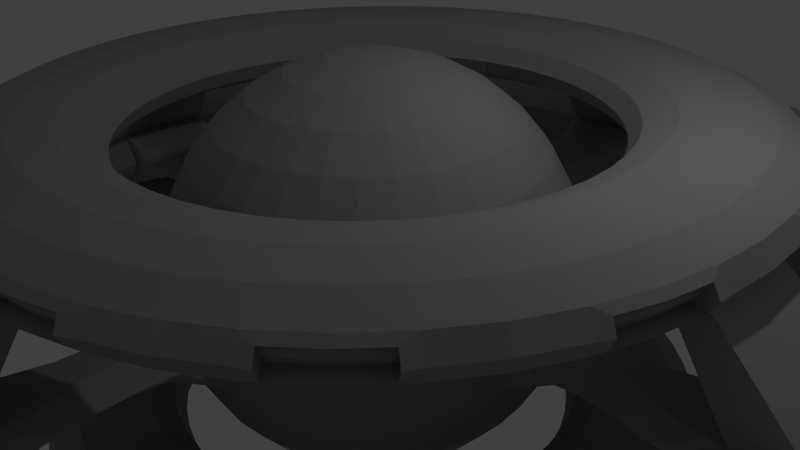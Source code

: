 # Source: ClockWork.blend  (saved by Blender 2.78.0; exported with 4.5.12 LTS)
import bpy
from mathutils import Matrix  # noqa: F401  (used for matrix-valued properties, if any)

bpy.ops.wm.read_factory_settings(use_empty=True)
scene = bpy.context.scene
scene.name = 'Scene'

# ---- collections
col_collection_1 = bpy.data.collections.new('Collection 1'); scene.collection.children.link(col_collection_1)

# ---- materials (node trees are filled in below, after node groups)
mat_cwhullmaterial = bpy.data.materials.new('CWHullMaterial')
mat_cwhullmaterial.alpha_threshold = 0.0
mat_cwhullmaterial.use_transparent_shadow = False
mat_cwhullmaterial.diffuse_color = (0.3844, 0.3844, 0.3844, 1.0)
mat_cwhullmaterial.roughness = 0.5

# ---- material node trees

# ---- world
world_world = bpy.data.worlds.new('World'); scene.world = world_world
world_world.color = (0.05088, 0.05088, 0.05088)
world_world.use_sun_shadow = False
world_world.sun_shadow_jitter_overblur = 0.0
world_world.cycles.sampling_method = 'NONE'
world_world.cycles.sample_map_resolution = 256

# ---- cameras
cam_camera = bpy.data.cameras.new('Camera')
cam_camera.clip_end = 100.0
cam_camera.lens = 35.0
cam_camera.sensor_width = 32.0
cam_camera.sensor_height = 18.0
cam_camera.ortho_scale = 7.314
cam_camera.dof.focus_distance = 0.0
cam_camera.dof.aperture_fstop = 128.0

# ---- lights
light_lamp = bpy.data.lights.new('Lamp', 'POINT')
light_lamp.transmission_factor = 0.0
light_lamp.cutoff_distance = 30.0
light_lamp.energy = 100.0
light_lamp.shadow_buffer_clip_start = 1.001
light_lamp.shadow_soft_size = 0.1
light_lamp.shadow_maximum_resolution = 0.006
light_lamp.use_absolute_resolution = True
light_lamp.cycles.use_multiple_importance_sampling = False

# ---- meshes
me_cube = bpy.data.meshes.new('Cube')
me_cube.from_pydata([(2.259, 0.0, 0.8078), (2.198, 0.0, 0.9089), (2.033, 0.0, 0.9829), (1.807, 0.0, 1.01), (1.581, 0.0, 0.9829), (1.416, 0.0, 0.9089), (1.355, 0.0, 0.8078), (1.416, 0.0, 0.7066), (1.581, 0.0, 0.6326), (1.807, 0.0, 0.6055), (2.033, 0.0, 0.6326), (2.198, 0.0, 0.7066), (2.24, 0.2948, 0.8078), (2.18, 0.2869, 0.9089), (2.016, 0.2654, 0.9829), (1.792, 0.2359, 1.01), (1.568, 0.2064, 0.9829), (1.404, 0.1848, 0.9089), (1.344, 0.1769, 0.8078), (1.404, 0.1848, 0.7066), (1.568, 0.2064, 0.6326), (1.792, 0.2359, 0.6055), (2.016, 0.2654, 0.6326), (2.18, 0.2869, 0.7066), (2.07, 0.5546, 0.8739), (2.123, 0.569, 0.9089), (1.964, 0.5262, 0.9829), (1.746, 0.4677, 1.01), (1.527, 0.4092, 0.9829), (1.368, 0.3664, 0.9089), (1.309, 0.3508, 0.8078), (1.368, 0.3664, 0.7066), (1.527, 0.4092, 0.6326), (1.746, 0.4677, 0.6055), (1.964, 0.5262, 0.6326), (2.123, 0.569, 0.7066), (2.087, 0.8644, 0.8078), (2.031, 0.8413, 0.9089), (1.878, 0.778, 0.9829), (1.67, 0.6915, 1.01), (1.461, 0.6051, 0.9829), (1.308, 0.5418, 0.9089), (1.252, 0.5187, 0.8078), (1.308, 0.5418, 0.7066), (1.461, 0.6051, 0.6326), (1.67, 0.6915, 0.6055), (1.878, 0.778, 0.6326), (2.031, 0.8413, 0.7066), (1.956, 1.129, 0.8078), (1.904, 1.099, 0.9089), (1.761, 1.016, 0.9829), (1.565, 0.9035, 1.01), (1.369, 0.7906, 0.9829), (1.226, 0.7079, 0.9089), (1.174, 0.6777, 0.8078), (1.226, 0.7079, 0.7066), (1.369, 0.7906, 0.6326), (1.565, 0.9035, 0.6055), (1.761, 1.016, 0.6326), (1.904, 1.099, 0.7066), (1.792, 1.375, 0.8078), (1.744, 1.338, 0.9089), (1.613, 1.238, 0.9829), (1.434, 1.1, 1.01), (1.254, 0.9626, 0.9829), (1.123, 0.8619, 0.9089), (1.075, 0.8251, 0.8078), (1.123, 0.8619, 0.7066), (1.254, 0.9626, 0.6326), (1.434, 1.1, 0.6055), (1.613, 1.238, 0.6326), (1.744, 1.338, 0.7066), (1.347, 1.663, 0.7417), (1.554, 1.554, 0.9089), (1.438, 1.438, 0.9829), (1.278, 1.278, 1.01), (1.118, 1.118, 0.9829), (1.001, 1.001, 0.9089), (0.9583, 0.9583, 0.8078), (1.001, 1.001, 0.7066), (1.118, 1.118, 0.6326), (1.278, 1.278, 0.6055), (1.438, 1.438, 0.6326), (1.554, 1.554, 0.7066), (1.375, 1.792, 0.8078), (1.338, 1.744, 0.9089), (1.238, 1.613, 0.9829), (1.1, 1.434, 1.01), (0.9626, 1.254, 0.9829), (0.8619, 1.123, 0.9089), (0.8251, 1.075, 0.8078), (0.8619, 1.123, 0.7066), (0.9626, 1.254, 0.6326), (1.1, 1.434, 0.6055), (1.238, 1.613, 0.6326), (1.338, 1.744, 0.7066), (1.129, 1.956, 0.8078), (1.099, 1.904, 0.9089), (1.016, 1.761, 0.9829), (0.9035, 1.565, 1.01), (0.7906, 1.369, 0.9829), (0.7079, 1.226, 0.9089), (0.6777, 1.174, 0.8078), (0.7079, 1.226, 0.7066), (0.7906, 1.369, 0.6326), (0.9035, 1.565, 0.6055), (1.016, 1.761, 0.6326), (1.099, 1.904, 0.7066), (0.8644, 2.087, 0.8078), (0.8413, 2.031, 0.9089), (0.778, 1.878, 0.9829), (0.6915, 1.67, 1.01), (0.6051, 1.461, 0.9829), (0.5418, 1.308, 0.9089), (0.5187, 1.252, 0.8078), (0.5418, 1.308, 0.7066), (0.6051, 1.461, 0.6326), (0.6915, 1.67, 0.6055), (0.778, 1.878, 0.6326), (0.8413, 2.031, 0.7066), (1.515, 1.515, 0.7417), (0.569, 2.123, 0.9089), (0.5262, 1.964, 0.9829), (0.4677, 1.746, 1.01), (0.4092, 1.527, 0.9829), (0.3664, 1.368, 0.9089), (0.3508, 1.309, 0.8078), (0.3664, 1.368, 0.7066), (0.4092, 1.527, 0.6326), (0.4677, 1.746, 0.6055), (0.5262, 1.964, 0.6326), (0.569, 2.123, 0.7066), (0.2948, 2.24, 0.8078), (0.2869, 2.18, 0.9089), (0.2654, 2.016, 0.9829), (0.2359, 1.792, 1.01), (0.2064, 1.568, 0.9829), (0.1848, 1.404, 0.9089), (0.1769, 1.344, 0.8078), (0.1848, 1.404, 0.7066), (0.2064, 1.568, 0.6326), (0.2359, 1.792, 0.6055), (0.2654, 2.016, 0.6326), (0.2869, 2.18, 0.7066), (0.0, 2.259, 0.8078), (0.0, 2.198, 0.9089), (0.0, 2.033, 0.9829), (0.0, 1.807, 1.01), (0.0, 1.581, 0.9829), (0.0, 1.416, 0.9089), (0.0, 1.355, 0.8078), (0.0, 1.416, 0.7066), (0.0, 1.581, 0.6326), (0.0, 1.807, 0.6055), (0.0, 2.033, 0.6326), (0.0, 2.198, 0.7066), (3.661, 0.0, 0.2396), (2.633, 0.0, 0.3249), (2.358, 0.0, 0.1876), (2.358, 0.0, -0.1876), (2.633, 0.0, -0.3249), (3.01, 0.0, -0.3751), (3.386, 0.0, -0.3249), (3.661, 0.0, -0.2396), (3.73, 0.491, 3.887e-10), (3.63, 0.4779, 0.2396), (3.357, 0.4419, 0.3249), (2.984, 0.3928, 0.3751), (2.611, 0.3437, 0.3249), (2.338, 0.3078, 0.1876), (2.238, 0.2946, 3.887e-10), (2.338, 0.3078, -0.1876), (2.611, 0.3437, -0.3249), (2.984, 0.3928, -0.3751), (3.357, 0.4419, -0.3249), (3.63, 0.4779, -0.2396), (3.634, 0.9737, 3.887e-10), (3.537, 0.9476, 0.1876), (3.27, 0.8763, 0.3249), (2.907, 0.779, 0.3751), (2.544, 0.6816, 0.3249), (2.278, 0.6103, 0.1876), (2.18, 0.5842, 3.887e-10), (2.278, 0.6103, -0.1876), (2.544, 0.6816, -0.3249), (2.907, 0.779, -0.3751), (3.27, 0.8763, -0.3249), (3.537, 0.9476, -0.1876), (3.476, 1.44, 3.887e-10), (3.383, 1.401, 0.1876), (3.128, 1.296, 0.3249), (2.781, 1.152, 0.3751), (2.433, 1.008, 0.3249), (2.179, 0.9024, 0.1876), (2.085, 0.8638, 3.887e-10), (2.179, 0.9024, -0.1876), (2.433, 1.008, -0.3249), (2.781, 1.152, -0.3751), (3.128, 1.296, -0.3249), (3.383, 1.401, -0.1876), (3.258, 1.881, 3.887e-10), (3.171, 1.831, 0.1876), (2.281, 1.317, 0.3249), (2.042, 1.179, 0.1876), (1.955, 1.129, 3.887e-10), (2.042, 1.179, -0.1876), (2.281, 1.317, -0.3249), (2.606, 1.505, -0.3751), (2.932, 1.693, -0.3249), (3.171, 1.831, -0.1876), (2.985, 2.29, 3.887e-10), (2.905, 2.229, 0.1876), (2.686, 2.061, 0.3249), (2.388, 1.832, 0.3751), (2.089, 1.603, 0.3249), (1.871, 1.435, 0.1876), (1.791, 1.374, 3.887e-10), (1.871, 1.435, -0.1876), (2.089, 1.603, -0.3249), (2.388, 1.832, -0.3751), (2.686, 2.061, -0.3249), (2.905, 2.229, -0.1876), (2.66, 2.66, 3.887e-10), (2.589, 2.589, 0.1876), (2.394, 2.394, 0.3249), (2.128, 2.128, 0.3751), (1.862, 1.862, 0.3249), (1.667, 1.667, 0.1876), (1.596, 1.596, 3.887e-10), (1.667, 1.667, -0.1876), (1.862, 1.862, -0.3249), (2.128, 2.128, -0.3751), (2.394, 2.394, -0.3249), (2.589, 2.589, -0.1876), (2.29, 2.985, 3.887e-10), (2.229, 2.905, 0.1876), (2.061, 2.686, 0.3249), (1.832, 2.388, 0.3751), (1.603, 2.089, 0.3249), (1.435, 1.871, 0.1876), (1.374, 1.791, 3.887e-10), (1.435, 1.871, -0.1876), (1.603, 2.089, -0.3249), (1.832, 2.388, -0.3751), (2.061, 2.686, -0.3249), (2.229, 2.905, -0.1876), (1.881, 3.258, 3.887e-10), (1.831, 3.171, 0.1876), (1.317, 2.281, 0.3249), (1.179, 2.042, 0.1876), (1.129, 1.955, 3.887e-10), (1.179, 2.042, -0.1876), (1.317, 2.281, -0.3249), (1.505, 2.606, -0.3751), (1.693, 2.932, -0.3249), (1.831, 3.171, -0.1876), (1.44, 3.476, 3.887e-10), (1.401, 3.383, 0.1876), (1.296, 3.128, 0.3249), (1.152, 2.781, 0.3751), (1.008, 2.433, 0.3249), (0.9024, 2.179, 0.1876), (0.8638, 2.085, 3.887e-10), (0.9024, 2.179, -0.1876), (1.008, 2.433, -0.3249), (1.152, 2.781, -0.3751), (1.296, 3.128, -0.3249), (1.401, 3.383, -0.1876), (0.9737, 3.634, 3.887e-10), (0.9476, 3.537, 0.1876), (0.8763, 3.27, 0.3249), (0.779, 2.907, 0.3751), (0.6816, 2.544, 0.3249), (0.6103, 2.278, 0.1876), (0.5842, 2.18, 3.887e-10), (0.6103, 2.278, -0.1876), (0.6816, 2.544, -0.3249), (0.779, 2.907, -0.3751), (0.8763, 3.27, -0.3249), (0.9476, 3.537, -0.1876), (0.491, 3.73, 3.887e-10), (0.4779, 3.63, 0.2396), (0.4419, 3.357, 0.3249), (0.3928, 2.984, 0.3751), (0.3437, 2.611, 0.3249), (0.3078, 2.338, 0.1876), (0.2946, 2.238, 3.887e-10), (0.3078, 2.338, -0.1876), (0.3437, 2.611, -0.3249), (0.3928, 2.984, -0.3751), (0.4419, 3.357, -0.3249), (0.4779, 3.63, -0.2396), (0.0, 3.661, 0.2396), (0.0, 2.633, 0.3249), (0.0, 2.358, 0.1876), (0.0, 2.358, -0.1876), (0.0, 2.633, -0.3249), (0.0, 3.01, -0.3751), (0.0, 3.386, -0.3249), (0.0, 3.661, -0.2396), (1.217, 0.0, -1.028), (1.165, 0.0, -0.8976), (1.554, 0.0, -0.6374), (1.217, 0.0, -0.7675), (1.942, 0.0, -0.8976), (0.233, 0.0, -1.171), (0.4571, 0.0, -1.104), (0.6636, 0.0, -0.9931), (0.8446, 0.0, -0.8446), (0.9931, 0.0, -0.6636), (1.104, 0.0, -0.4571), (1.171, 0.0, -0.233), (1.171, 0.0, 0.233), (1.104, 0.0, 0.4571), (0.9931, 0.0, 0.6636), (0.8446, 0.0, 0.8446), (0.6636, 0.0, 0.9931), (0.4571, 0.0, 1.104), (0.233, 0.0, 1.171), (0.2285, 0.04546, 1.171), (0.4483, 0.08917, 1.104), (0.6508, 0.1295, 0.9931), (0.8284, 0.1648, 0.8446), (0.9741, 0.1938, 0.6636), (1.082, 0.2153, 0.4571), (1.149, 0.2285, 0.233), (1.171, 0.233, 8.927e-08), (1.149, 0.2285, -0.233), (1.082, 0.2153, -0.4571), (0.9741, 0.1938, -0.6636), (0.8284, 0.1648, -0.8446), (0.6508, 0.1295, -0.9931), (0.4483, 0.08917, -1.104), (0.2285, 0.04546, -1.171), (0.2153, 0.08917, -1.171), (0.4223, 0.1749, -1.104), (0.6131, 0.2539, -0.9931), (0.7803, 0.3232, -0.8446), (0.9175, 0.3801, -0.6636), (1.02, 0.4223, -0.4571), (1.082, 0.4483, -0.233), (1.104, 0.4571, 8.927e-08), (1.082, 0.4483, 0.233), (1.02, 0.4223, 0.4571), (0.9175, 0.3801, 0.6636), (0.7803, 0.3232, 0.8446), (0.6131, 0.2539, 0.9931), (0.4223, 0.1749, 1.104), (0.2153, 0.08917, 1.171), (0.1938, 0.1295, 1.171), (0.3801, 0.2539, 1.104), (0.5518, 0.3687, 0.9931), (0.7023, 0.4692, 0.8446), (0.8258, 0.5518, 0.6636), (0.9175, 0.6131, 0.4571), (0.9741, 0.6508, 0.233), (0.9931, 0.6636, 8.927e-08), (0.9741, 0.6508, -0.233), (0.9175, 0.6131, -0.4571), (0.8258, 0.5518, -0.6636), (0.7023, 0.4692, -0.8446), (0.5518, 0.3687, -0.9931), (0.3801, 0.2539, -1.104), (0.1938, 0.1295, -1.171), (0.1648, 0.1648, -1.171), (0.3232, 0.3232, -1.104), (0.4692, 0.4692, -0.9931), (0.5972, 0.5972, -0.8446), (0.7023, 0.7023, -0.6636), (0.7803, 0.7803, -0.4571), (0.8284, 0.8284, -0.233), (0.8446, 0.8446, 8.927e-08), (0.8284, 0.8284, 0.233), (0.7803, 0.7803, 0.4571), (0.7023, 0.7023, 0.6636), (0.5972, 0.5972, 0.8446), (0.4692, 0.4692, 0.9931), (0.3232, 0.3232, 1.104), (0.1648, 0.1648, 1.171), (0.1295, 0.1938, 1.171), (0.2539, 0.3801, 1.104), (0.3687, 0.5518, 0.9931), (0.4692, 0.7023, 0.8446), (0.5518, 0.8258, 0.6636), (0.6131, 0.9175, 0.4571), (0.6508, 0.9741, 0.233), (0.6636, 0.9931, 8.927e-08), (0.6508, 0.9741, -0.233), (0.6131, 0.9175, -0.4571), (0.5518, 0.8258, -0.6636), (0.4692, 0.7023, -0.8446), (0.3687, 0.5518, -0.9931), (0.2539, 0.3801, -1.104), (0.1295, 0.1938, -1.171), (0.08917, 0.2153, -1.171), (0.1749, 0.4223, -1.104), (0.2539, 0.6131, -0.9931), (0.3232, 0.7803, -0.8446), (0.3801, 0.9175, -0.6636), (0.4223, 1.02, -0.4571), (0.4483, 1.082, -0.233), (0.4571, 1.104, 8.927e-08), (0.4483, 1.082, 0.233), (0.4223, 1.02, 0.4571), (0.3801, 0.9175, 0.6636), (0.3232, 0.7803, 0.8446), (0.2539, 0.6131, 0.9931), (0.1749, 0.4223, 1.104), (0.08917, 0.2153, 1.171), (0.04546, 0.2285, 1.171), (0.08917, 0.4483, 1.104), (0.1295, 0.6508, 0.9931), (0.1648, 0.8284, 0.8446), (0.1938, 0.9741, 0.6636), (0.2153, 1.082, 0.4571), (0.2285, 1.149, 0.233), (0.233, 1.171, 8.927e-08), (0.2285, 1.149, -0.233), (0.2153, 1.082, -0.4571), (0.1938, 0.9741, -0.6636), (0.1648, 0.8284, -0.8446), (0.1295, 0.6508, -0.9931), (0.08917, 0.4483, -1.104), (0.04546, 0.2285, -1.171), (0.0, 0.233, -1.171), (0.0, 0.4571, -1.104), (0.0, 0.6636, -0.9931), (0.0, 0.8446, -0.8446), (0.0, 0.9931, -0.6636), (0.0, 1.104, -0.4571), (0.0, 1.171, -0.233), (0.0, 1.171, 0.233), (0.0, 1.104, 0.4571), (0.0, 0.9931, 0.6636), (0.0, 0.8446, 0.8446), (0.0, 0.6636, 0.9931), (0.0, 0.4571, 1.104), (0.0, 0.233, 1.171), (1.89, 0.0, -0.7675), (1.359, 0.0, -0.6723), (0.0, 0.0, -1.194), (0.0, 1.89, -1.028), (0.0, 1.748, -1.123), (0.0, 1.554, -1.158), (0.0, 1.359, -1.123), (0.0, 1.217, -1.028), (0.0, 1.165, -0.8976), (0.0, 1.217, -0.7675), (0.0, 1.359, -0.6723), (0.0, 1.554, -0.6374), (0.0, 1.89, -0.7675), (0.0, 1.942, -0.8976), (0.2467, 1.874, -1.028), (0.2281, 1.733, -1.123), (0.2028, 1.54, -1.158), (0.1774, 1.348, -1.123), (0.1589, 1.207, -1.028), (0.1521, 1.155, -0.8976), (0.1589, 1.207, -0.7675), (0.1774, 1.348, -0.6723), (0.2028, 1.54, -0.6374), (0.2535, 1.925, -0.8976), (0.4891, 1.826, -1.028), (0.4524, 1.688, -1.123), (0.4021, 1.501, -1.158), (0.3518, 1.313, -1.123), (0.315, 1.176, -1.028), (0.3016, 1.125, -0.8976), (0.315, 1.176, -0.7675), (0.3518, 1.313, -0.6723), (0.4021, 1.501, -0.6374), (0.4524, 1.688, -0.6723), (0.4891, 1.826, -0.7675), (0.5026, 1.876, -0.8976), (0.7232, 1.746, -1.028), (0.6688, 1.615, -1.123), (0.5945, 1.435, -1.158), (0.5202, 1.256, -1.123), (0.4658, 1.125, -1.028), (0.4459, 1.076, -0.8976), (0.4658, 1.125, -0.7675), (0.5202, 1.256, -0.6723), (0.5945, 1.435, -0.6374), (0.6688, 1.615, -0.6723), (0.7232, 1.746, -0.7675), (0.7432, 1.794, -0.8976), (0.945, 1.637, -1.028), (0.8739, 1.514, -1.123), (0.7768, 1.345, -1.158), (0.6797, 1.177, -1.123), (0.6086, 1.054, -1.028), (0.5826, 1.009, -0.8976), (0.6086, 1.054, -0.7675), (0.6797, 1.177, -0.6723), (0.7768, 1.345, -0.6374), (0.8739, 1.514, -0.6723), (0.945, 1.637, -0.7675), (0.971, 1.682, -0.8976), (1.151, 1.499, -1.028), (1.064, 1.387, -1.123), (0.9457, 1.233, -1.158), (0.8275, 1.078, -1.123), (0.741, 0.9657, -1.028), (0.7093, 0.9244, -0.8976), (0.741, 0.9657, -0.7675), (0.8275, 1.078, -0.6723), (0.9457, 1.233, -0.6374), (1.064, 1.387, -0.6723), (1.151, 1.499, -0.7675), (1.182, 1.541, -0.8976), (1.336, 1.336, -1.028), (1.236, 1.236, -1.123), (1.099, 1.099, -1.158), (0.9612, 0.9612, -1.123), (0.8607, 0.8607, -1.028), (0.8239, 0.8239, -0.8976), (0.8607, 0.8607, -0.7675), (0.9612, 0.9612, -0.6723), (0.0, 0.0, 1.194), (1.099, 1.099, -0.6374), (1.236, 1.236, -0.6723), (1.336, 1.336, -0.7675), (1.373, 1.373, -0.8976), (1.499, 1.151, -1.028), (1.387, 1.064, -1.123), (1.233, 0.9457, -1.158), (1.078, 0.8275, -1.123), (0.9657, 0.741, -1.028), (0.9244, 0.7093, -0.8976), (0.9657, 0.741, -0.7675), (1.078, 0.8275, -0.6723), (1.233, 0.9457, -0.6374), (1.387, 1.064, -0.6723), (1.499, 1.151, -0.7675), (1.541, 1.182, -0.8976), (1.637, 0.945, -1.028), (1.514, 0.8739, -1.123), (1.345, 0.7768, -1.158), (1.177, 0.6797, -1.123), (1.054, 0.6086, -1.028), (1.009, 0.5826, -0.8976), (1.054, 0.6086, -0.7675), (1.177, 0.6797, -0.6723), (1.345, 0.7768, -0.6374), (1.514, 0.8739, -0.6723), (1.637, 0.945, -0.7675), (1.682, 0.971, -0.8976), (1.746, 0.7232, -1.028), (1.615, 0.6688, -1.123), (1.435, 0.5945, -1.158), (1.256, 0.5202, -1.123), (1.125, 0.4658, -1.028), (1.076, 0.4459, -0.8976), (1.125, 0.4658, -0.7675), (1.256, 0.5202, -0.6723), (1.435, 0.5945, -0.6374), (1.615, 0.6688, -0.6723), (1.746, 0.7232, -0.7675), (1.794, 0.7432, -0.8976), (1.826, 0.4891, -1.028), (1.688, 0.4524, -1.123), (1.501, 0.4021, -1.158), (1.313, 0.3518, -1.123), (1.176, 0.315, -1.028), (1.125, 0.3016, -0.8976), (1.176, 0.315, -0.7675), (1.313, 0.3518, -0.6723), (1.501, 0.4021, -0.6374), (1.688, 0.4524, -0.6723), (1.826, 0.4891, -0.7675), (1.876, 0.5026, -0.8976), (1.874, 0.2467, -1.028), (1.733, 0.2281, -1.123), (1.54, 0.2028, -1.158), (1.348, 0.1774, -1.123), (1.207, 0.1589, -1.028), (1.155, 0.1521, -0.8976), (1.207, 0.1589, -0.7675), (1.348, 0.1774, -0.6723), (1.54, 0.2028, -0.6374), (1.874, 0.2467, -0.7675), (1.925, 0.2535, -0.8976), (1.89, 0.0, -1.028), (1.748, 0.0, -1.123), (1.554, 0.0, -1.158), (1.359, 0.0, -1.123), (-0.5202, 3.135, -0.2553), (-0.4612, 3.864, -0.2033), (-5.718e-09, 3.726, -0.2001), (-5.718e-09, 3.726, 0.2001), (-0.5202, 3.135, 0.2553), (-0.4612, 3.864, 0.2033), (-0.4737, 3.726, -0.2001), (-0.4737, 3.726, 0.2001), (-0.3728, 3.896, -0.1286), (1.003e-08, 3.546, 0.2553), (-0.3728, 3.896, 0.1286), (1.003e-08, 3.546, -0.2553), (-0.4737, 3.17, -0.2001), (-0.5202, 3.546, 0.2553), (-0.4737, 3.17, 0.2001), (-0.5202, 3.546, -0.2553), (4.595e-08, 3.135, -0.2553), (-1.778e-08, 3.864, -0.2101), (4.595e-08, 3.135, 0.2553), (-1.778e-08, 3.864, 0.2101), (-2.087e-08, 3.9, -0.1579), (-2.087e-08, 3.9, 0.1593), (4.295e-08, 3.17, -0.2001), (4.295e-08, 3.17, 0.2001), (-0.5202, 3.135, 0.0), (-0.4804, 3.878, 0.0), (-0.4737, 3.726, 0.0), (-0.3779, 3.906, 0.0), (-0.5202, 3.546, 0.0), (-0.4737, 3.17, 0.0), (4.595e-08, 3.135, 0.0), (4.295e-08, 3.17, 0.0), (-0.5202, 3.135, 0.01789), (-0.4791, 3.877, 0.01425), (-0.378, 3.905, 0.009011), (-0.4737, 3.17, 0.01402), (4.595e-08, 3.135, 0.01789), (-0.4737, 3.726, 0.01402), (-0.5202, 3.546, 0.01789), (4.295e-08, 3.17, 0.01402), (-0.4737, 3.299, 0.01402), (-0.4737, 3.281, 0.0), (3.166e-08, 3.299, 0.01402), (3.319e-08, 3.281, 0.0), (-0.05247, 3.726, 0.2001), (-0.05247, 3.726, -0.2001), (-0.05761, 3.546, 0.2553), (-0.05761, 3.546, -0.2553), (-0.05761, 3.135, -0.2553), (-0.05109, 3.864, -0.2093), (-0.05761, 3.135, 0.2553), (-0.05109, 3.864, 0.2093), (-0.0413, 3.899, -0.1563), (-0.0413, 3.899, 0.1572), (-0.05247, 3.17, -0.2001), (-0.05247, 3.17, 0.2001), (-0.05761, 3.135, 0.0), (-0.05761, 3.135, 0.01789), (-4.427e-09, 3.712, -0.1708), (4.295e-08, 3.17, -0.1708), (-0.03746, 3.712, -0.1708), (-0.03746, 3.17, -0.1708), (-0.3961, 3.17, 0.0), (-0.4737, 3.214, -0.2001), (-0.05247, 3.214, -0.2001), (3.912e-08, 3.214, -0.1708), (-0.03746, 3.214, -0.1708), (-0.3446, 3.17, 0.0), (-0.2998, 3.726, 0.2001), (-0.2038, 3.17, 0.0), (-0.2809, 3.897, 0.1389), (-0.3442, 3.22, 1.215e-08), (-0.3951, 3.22, -3.394e-10), (-0.2032, 3.219, 2.424e-08), (-0.3961, 3.17, 0.01422), (-0.2287, 3.17, 0.01422), (-0.3442, 3.22, 0.01422), (-0.3951, 3.22, 0.01422), (-0.2281, 3.219, 0.01422), (-0.02591, 3.299, 0.01402), (-0.02757, 3.281, 0.0), (2.896e-08, 3.33, -0.007794), (2.936e-08, 3.325, -0.02976), (-0.02591, 3.33, -0.007794), (-0.02757, 3.325, -0.02976), (-2.538e-09, 3.69, -0.005897), (-2.145e-09, 3.686, -0.02786), (-0.02591, 3.69, -0.005897), (-0.02757, 3.686, -0.02786), (-4.793e-09, 3.716, -0.005897), (-4.4e-09, 3.711, -0.02786), (-0.02591, 3.716, -0.005897), (-0.02757, 3.711, -0.02786), (-2.538e-09, 3.69, 0.2114), (-0.02591, 3.69, 0.2114), (-4.793e-09, 3.716, 0.2114), (-0.02591, 3.716, 0.2114), (-0.04958, 3.69, -0.005897), (-0.05124, 3.686, -0.02786), (-0.04958, 3.716, -0.005897), (-0.05124, 3.711, -0.02786), (-0.05909, 3.733, -0.2111), (-0.05909, 3.759, -0.2111), (-0.08277, 3.733, -0.2111), (-0.08277, 3.759, -0.2111), (-4.812e-09, 3.716, 0.1803), (4.295e-08, 3.17, 0.1803), (-0.03779, 3.716, 0.1803), (-0.03779, 3.17, 0.1803), (-0.3847, 3.281, 0.0), (-0.3548, 3.281, 0.0), (-0.3442, 3.22, -0.2182), (-0.3951, 3.22, -0.2182), (-0.3847, 3.281, -0.2182), (-0.3548, 3.281, -0.2182), (-0.3951, 3.22, -3.394e-10), (-0.3442, 3.22, 1.215e-08), (-0.3442, 3.22, 1.215e-08), (-0.3847, 3.281, 0.0), (-0.3548, 3.281, 0.0), (-0.3442, 3.22, 1.215e-08), (-0.2029, 3.22, -0.2182), (-0.2538, 3.22, -0.2182), (-0.2434, 3.281, -0.2182), (-0.2135, 3.281, -0.2182), (-0.2538, 3.22, -3.394e-10), (-0.2029, 3.22, 1.215e-08), (-0.2434, 3.281, 0.0), (-0.2135, 3.281, 0.0), (-0.06519, 3.22, -0.2182), (-0.1161, 3.22, -0.2182), (-0.1057, 3.281, -0.2182), (-0.07583, 3.281, -0.2182), (-0.1161, 3.22, -3.394e-10), (-0.06519, 3.22, 1.215e-08), (-0.1057, 3.281, 0.0), (-0.07583, 3.281, 0.0), (-0.416, 3.677, -0.2001), (-0.1102, 3.677, -0.2001), (-0.416, 3.392, -0.2001), (-0.1102, 3.392, -0.2001), (-0.3778, 3.641, -0.1923), (-0.1484, 3.641, -0.1923), (-0.3778, 3.428, -0.1923), (-0.1484, 3.428, -0.1923), (-0.4737, 3.726, 0.06017), (-0.4361, 3.336, 0.02952), (-0.4361, 3.707, 0.02999), (-0.4361, 3.338, 0.05356), (-0.4361, 3.707, 0.05385), (-0.4361, 3.335, 0.02029), (-0.4361, 3.707, 0.02029), (-0.4737, 3.302, 0.05978), (-0.4292, 3.346, 0.02817), (-0.4292, 3.696, 0.02849), (-0.4292, 3.345, 0.02172), (-0.4292, 3.696, 0.02172), (-0.4361, 3.707, 0.0464), (-0.4361, 3.337, 0.04589), (-0.4283, 3.342, 0.05231), (-0.4283, 3.702, 0.0525), (-0.4264, 3.702, 0.04761), (-0.4263, 3.342, 0.04728), (-0.1134, 3.17, 0.2001), (-0.1154, 3.726, 0.2001), (-0.1436, 3.726, 0.2001), (-0.1445, 3.17, 0.2001), (-0.2189, 3.726, 0.2001), (-0.2194, 3.17, 0.2001), (-0.2465, 3.726, 0.2001), (-0.2466, 3.17, 0.2001), (-0.3264, 3.17, 0.2001), (-0.3208, 3.726, 0.2001), (-0.3475, 3.726, 0.2001), (-0.3539, 3.17, 0.2001), (-0.1134, 3.201, 0.1782), (-0.1154, 3.695, 0.1782), (-0.1436, 3.695, 0.1782), (-0.1445, 3.201, 0.1782), (-0.2189, 3.695, 0.1782), (-0.2194, 3.201, 0.1782), (-0.2465, 3.695, 0.1782), (-0.2466, 3.201, 0.1782), (-0.3264, 3.201, 0.1782), (-0.3208, 3.695, 0.1782), (-0.3475, 3.695, 0.1782), (-0.3539, 3.201, 0.1782), (-0.05247, 3.448, 0.2001), (1.907e-08, 3.443, 0.1803), (-0.03779, 3.443, 0.1803), (-0.1144, 3.448, 0.2001), (-0.1441, 3.448, 0.2001), (-0.2191, 3.448, 0.2001), (-0.2465, 3.448, 0.2001), (-0.1144, 3.448, 0.1782), (-0.1441, 3.448, 0.1782), (-0.2191, 3.448, 0.1782), (-0.2465, 3.448, 0.1782), (-0.4737, 3.448, 0.2001), (-0.3236, 3.448, 0.2001), (-0.3507, 3.448, 0.2001), (-0.3236, 3.448, 0.1782), (-0.3507, 3.448, 0.1782), (-0.1149, 3.587, 0.2001), (-0.1438, 3.587, 0.2001), (-0.219, 3.587, 0.2001), (-0.1149, 3.571, 0.1782), (-0.1438, 3.571, 0.1782), (-0.219, 3.571, 0.1782), (-0.05247, 3.587, 0.2001), (7.129e-09, 3.58, 0.1803), (-0.03779, 3.58, 0.1803), (-0.2465, 3.587, 0.2001), (-0.2465, 3.571, 0.1782), (-0.4737, 3.587, 0.2001), (-0.3222, 3.587, 0.2001), (-0.3222, 3.571, 0.1782), (-0.3491, 3.587, 0.2001), (-0.3491, 3.571, 0.1782), (-0.3523, 3.309, 0.2001), (-0.3523, 3.325, 0.1782), (-0.4737, 3.309, 0.2001), (-0.325, 3.309, 0.2001), (-0.325, 3.325, 0.1782), (-0.05247, 3.309, 0.2001), (3.101e-08, 3.306, 0.1803), (-0.03779, 3.306, 0.1803), (-0.2465, 3.309, 0.2001), (-0.2465, 3.325, 0.1782), (-0.1139, 3.309, 0.2001), (-0.1443, 3.309, 0.2001), (-0.2193, 3.309, 0.2001), (-0.1139, 3.325, 0.1782), (-0.1443, 3.325, 0.1782), (-0.2193, 3.325, 0.1782), (-0.1154, 3.695, 0.1714), (-0.1436, 3.695, 0.1714), (-0.2189, 3.695, 0.1714), (-0.2465, 3.695, 0.1714), (-0.3208, 3.695, 0.1714), (-0.3475, 3.695, 0.1714), (-0.1144, 3.448, 0.1714), (-0.1441, 3.448, 0.1714), (-0.2191, 3.448, 0.1714), (-0.2465, 3.448, 0.1714), (-0.3236, 3.448, 0.1714), (-0.3507, 3.448, 0.1714), (-0.1149, 3.571, 0.1714), (-0.1438, 3.571, 0.1714), (-0.219, 3.571, 0.1714), (-0.2465, 3.571, 0.1714), (-0.3222, 3.571, 0.1714), (-0.3491, 3.571, 0.1714), (-0.3523, 3.325, 0.1714), (-0.325, 3.325, 0.1714), (-0.2465, 3.325, 0.1714), (-0.1139, 3.325, 0.1714), (-0.1443, 3.325, 0.1714), (-0.2193, 3.325, 0.1714), (3.135, 0.5202, -0.2553), (3.864, 0.4612, -0.2033), (3.726, 2.859e-09, -0.2001), (3.726, 2.859e-09, 0.2001), (3.135, 0.5202, 0.2553), (3.864, 0.4612, 0.2033), (3.726, 0.4737, -0.2001), (3.726, 0.4737, 0.2001), (3.896, 0.3728, -0.1286), (3.546, -5.013e-09, 0.2553), (3.896, 0.3728, 0.1286), (3.546, -5.013e-09, -0.2553), (3.17, 0.4737, -0.2001), (3.546, 0.5202, 0.2553), (3.17, 0.4737, 0.2001), (3.546, 0.5202, -0.2553), (3.135, -2.298e-08, -0.2553), (3.864, 8.888e-09, -0.2101), (3.135, -2.298e-08, 0.2553), (3.864, 8.888e-09, 0.2101), (3.9, 1.043e-08, -0.1579), (3.9, 1.043e-08, 0.1593), (3.17, -2.148e-08, -0.2001), (3.17, -2.148e-08, 0.2001), (3.135, 0.5202, 0.0), (3.878, 0.4804, 0.0), (3.726, 0.4737, 0.0), (3.906, 0.3779, 0.0), (3.546, 0.5202, 0.0), (3.17, 0.4737, 0.0), (3.135, -2.298e-08, 0.0), (3.17, -2.148e-08, 0.0), (3.135, 0.5202, 0.01789), (3.877, 0.4791, 0.01425), (3.905, 0.378, 0.009011), (3.17, 0.4737, 0.01402), (3.135, -2.298e-08, 0.01789), (3.726, 0.4737, 0.01402), (3.546, 0.5202, 0.01789), (3.17, -2.148e-08, 0.01402), (3.299, 0.4737, 0.01402), (3.281, 0.4737, 0.0), (3.299, -1.583e-08, 0.01402), (3.281, -1.659e-08, 0.0), (3.726, 0.05247, 0.2001), (3.726, 0.05247, -0.2001), (3.546, 0.05761, 0.2553), (3.546, 0.05761, -0.2553), (3.135, 0.05761, -0.2553), (3.864, 0.05109, -0.2093), (3.135, 0.05761, 0.2553), (3.864, 0.05109, 0.2093), (3.899, 0.0413, -0.1563), (3.899, 0.0413, 0.1572), (3.17, 0.05247, -0.2001), (3.17, 0.05247, 0.2001), (3.135, 0.05761, 0.0), (3.135, 0.05761, 0.01789), (3.712, 2.214e-09, -0.1708), (3.17, -2.148e-08, -0.1708), (3.712, 0.03746, -0.1708), (3.17, 0.03746, -0.1708), (3.17, 0.3961, 0.0), (3.214, 0.4737, -0.2001), (3.214, 0.05247, -0.2001), (3.214, -1.956e-08, -0.1708), (3.214, 0.03746, -0.1708), (3.17, 0.3446, 0.0), (3.726, 0.2998, 0.2001), (3.17, 0.2038, 0.0), (3.897, 0.2809, 0.1389), (3.22, 0.3442, 1.215e-08), (3.22, 0.3951, -3.394e-10), (3.219, 0.2032, 2.424e-08), (3.17, 0.3961, 0.01422), (3.17, 0.2287, 0.01422), (3.22, 0.3442, 0.01422), (3.22, 0.3951, 0.01422), (3.219, 0.2281, 0.01422), (3.299, 0.02591, 0.01402), (3.281, 0.02757, 0.0), (3.33, -1.448e-08, -0.007794), (3.325, -1.468e-08, -0.02976), (3.33, 0.02591, -0.007794), (3.325, 0.02757, -0.02976), (3.69, 1.269e-09, -0.005897), (3.686, 1.072e-09, -0.02786), (3.69, 0.02591, -0.005897), (3.686, 0.02757, -0.02786), (3.716, 2.396e-09, -0.005897), (3.711, 2.2e-09, -0.02786), (3.716, 0.02591, -0.005897), (3.711, 0.02757, -0.02786), (3.69, 1.269e-09, 0.2114), (3.69, 0.02591, 0.2114), (3.716, 2.396e-09, 0.2114), (3.716, 0.02591, 0.2114), (3.69, 0.04958, -0.005897), (3.686, 0.05124, -0.02786), (3.716, 0.04958, -0.005897), (3.711, 0.05124, -0.02786), (3.733, 0.05909, -0.2111), (3.759, 0.05909, -0.2111), (3.733, 0.08277, -0.2111), (3.759, 0.08277, -0.2111), (3.716, 2.406e-09, 0.1803), (3.17, -2.148e-08, 0.1803), (3.716, 0.03779, 0.1803), (3.17, 0.03779, 0.1803), (3.281, 0.3847, 0.0), (3.281, 0.3548, 0.0), (3.22, 0.3442, -0.2182), (3.22, 0.3951, -0.2182), (3.281, 0.3847, -0.2182), (3.281, 0.3548, -0.2182), (3.22, 0.3951, -3.394e-10), (3.22, 0.3442, 1.215e-08), (3.22, 0.3442, 1.215e-08), (3.281, 0.3847, 0.0), (3.281, 0.3548, 0.0), (3.22, 0.3442, 1.215e-08), (3.22, 0.2029, -0.2182), (3.22, 0.2538, -0.2182), (3.281, 0.2434, -0.2182), (3.281, 0.2135, -0.2182), (3.22, 0.2538, -3.394e-10), (3.22, 0.2029, 1.215e-08), (3.281, 0.2434, 0.0), (3.281, 0.2135, 0.0), (3.22, 0.06519, -0.2182), (3.22, 0.1161, -0.2182), (3.281, 0.1057, -0.2182), (3.281, 0.07583, -0.2182), (3.22, 0.1161, -3.394e-10), (3.22, 0.06519, 1.215e-08), (3.281, 0.1057, 0.0), (3.281, 0.07583, 0.0), (3.677, 0.416, -0.2001), (3.677, 0.1102, -0.2001), (3.392, 0.416, -0.2001), (3.392, 0.1102, -0.2001), (3.641, 0.3778, -0.1923), (3.641, 0.1484, -0.1923), (3.428, 0.3778, -0.1923), (3.428, 0.1484, -0.1923), (3.726, 0.4737, 0.06017), (3.336, 0.4361, 0.02952), (3.707, 0.4361, 0.02999), (3.338, 0.4361, 0.05356), (3.707, 0.4361, 0.05385), (3.335, 0.4361, 0.02029), (3.707, 0.4361, 0.02029), (3.302, 0.4737, 0.05978), (3.346, 0.4292, 0.02817), (3.696, 0.4292, 0.02849), (3.345, 0.4292, 0.02172), (3.696, 0.4292, 0.02172), (3.707, 0.4361, 0.0464), (3.337, 0.4361, 0.04589), (3.342, 0.4283, 0.05231), (3.702, 0.4283, 0.0525), (3.702, 0.4264, 0.04761), (3.342, 0.4263, 0.04728), (3.17, 0.1134, 0.2001), (3.726, 0.1154, 0.2001), (3.726, 0.1436, 0.2001), (3.17, 0.1445, 0.2001), (3.726, 0.2189, 0.2001), (3.17, 0.2194, 0.2001), (3.726, 0.2465, 0.2001), (3.17, 0.2466, 0.2001), (3.17, 0.3264, 0.2001), (3.726, 0.3208, 0.2001), (3.726, 0.3475, 0.2001), (3.17, 0.3539, 0.2001), (3.201, 0.1134, 0.1782), (3.695, 0.1154, 0.1782), (3.695, 0.1436, 0.1782), (3.201, 0.1445, 0.1782), (3.695, 0.2189, 0.1782), (3.201, 0.2194, 0.1782), (3.695, 0.2465, 0.1782), (3.201, 0.2466, 0.1782), (3.201, 0.3264, 0.1782), (3.695, 0.3208, 0.1782), (3.695, 0.3475, 0.1782), (3.201, 0.3539, 0.1782), (3.448, 0.05247, 0.2001), (3.443, -9.536e-09, 0.1803), (3.443, 0.03779, 0.1803), (3.448, 0.1144, 0.2001), (3.448, 0.1441, 0.2001), (3.448, 0.2191, 0.2001), (3.448, 0.2465, 0.2001), (3.448, 0.1144, 0.1782), (3.448, 0.1441, 0.1782), (3.448, 0.2191, 0.1782), (3.448, 0.2465, 0.1782), (3.448, 0.4737, 0.2001), (3.448, 0.3236, 0.2001), (3.448, 0.3507, 0.2001), (3.448, 0.3236, 0.1782), (3.448, 0.3507, 0.1782), (3.587, 0.1149, 0.2001), (3.587, 0.1438, 0.2001), (3.587, 0.219, 0.2001), (3.571, 0.1149, 0.1782), (3.571, 0.1438, 0.1782), (3.571, 0.219, 0.1782), (3.587, 0.05247, 0.2001), (3.58, -3.565e-09, 0.1803), (3.58, 0.03779, 0.1803), (3.587, 0.2465, 0.2001), (3.571, 0.2465, 0.1782), (3.587, 0.4737, 0.2001), (3.587, 0.3222, 0.2001), (3.571, 0.3222, 0.1782), (3.587, 0.3491, 0.2001), (3.571, 0.3491, 0.1782), (3.309, 0.3523, 0.2001), (3.325, 0.3523, 0.1782), (3.309, 0.4737, 0.2001), (3.309, 0.325, 0.2001), (3.325, 0.325, 0.1782), (3.309, 0.05247, 0.2001), (3.306, -1.551e-08, 0.1803), (3.306, 0.03779, 0.1803), (3.309, 0.2465, 0.2001), (3.325, 0.2465, 0.1782), (3.309, 0.1139, 0.2001), (3.309, 0.1443, 0.2001), (3.309, 0.2193, 0.2001), (3.325, 0.1139, 0.1782), (3.325, 0.1443, 0.1782), (3.325, 0.2193, 0.1782), (3.695, 0.1154, 0.1714), (3.695, 0.1436, 0.1714), (3.695, 0.2189, 0.1714), (3.695, 0.2465, 0.1714), (3.695, 0.3208, 0.1714), (3.695, 0.3475, 0.1714), (3.448, 0.1144, 0.1714), (3.448, 0.1441, 0.1714), (3.448, 0.2191, 0.1714), (3.448, 0.2465, 0.1714), (3.448, 0.3236, 0.1714), (3.448, 0.3507, 0.1714), (3.571, 0.1149, 0.1714), (3.571, 0.1438, 0.1714), (3.571, 0.219, 0.1714), (3.571, 0.2465, 0.1714), (3.571, 0.3222, 0.1714), (3.571, 0.3491, 0.1714), (3.325, 0.3523, 0.1714), (3.325, 0.325, 0.1714), (3.325, 0.2465, 0.1714), (3.325, 0.1139, 0.1714), (3.325, 0.1443, 0.1714), (3.325, 0.2193, 0.1714), (2.503, 1.751, 0.4853), (2.302, 1.597, 0.4513), (2.534, 1.195, 0.4513), (2.431, 1.404, 0.4513), (3.044, 0.3326, 0.4881), (2.792, 0.2995, 0.4542), (1.389, 3.003, 0.4513), (1.292, 2.768, 0.4853), (1.751, 2.503, 0.4853), (1.597, 2.302, 0.4513), (3.032, 1.75, 0.3587), (2.871, 1.657, 0.4513), (3.175, 1.46, 0.3587), (3.295, 0.3658, 0.4542), (2.651, 1.53, 0.4853), (3.501, 0.0, 0.3966), (3.315, 0.0, 0.4542), (0.2995, 2.792, 0.4542), (0.0, 2.807, 0.4542), (0.0, 3.501, 0.3966), (0.0, 3.315, 0.4542), (1.404, 2.431, 0.4513), (1.195, 2.534, 0.4513), (1.46, 3.175, 0.3587), (0.3326, 3.044, 0.4881), (0.0, 3.061, 0.4881), (3.061, 0.0, 0.4881), (2.807, 0.0, 0.4542), (0.3658, 3.295, 0.4542), (1.657, 2.871, 0.4513), (1.53, 2.651, 0.4853), (1.906, 2.705, 0.4513), (2.852, 2.019, 0.3587), (2.705, 1.906, 0.4513), (3.003, 1.389, 0.4513), (2.768, 1.292, 0.4853), (3.48, 0.39, 0.3966), (0.39, 3.48, 0.3966), (1.75, 3.032, 0.3587), (2.019, 2.852, 0.3587), (1.58, 1.58, 0.7417), (1.412, 1.728, 0.7417), (2.158, 0.5783, 0.8739), (2.086, 0.7905, 0.8739), (2.158, 0.5783, 0.7417), (1.58, 1.58, 0.8739), (1.76, 1.432, 0.8078), (1.728, 1.412, 0.8739), (2.12, 0.8081, 0.8078), (2.202, 0.3586, 0.8739), (1.432, 1.76, 0.8078), (1.412, 1.728, 0.8739), (2.086, 0.7905, 0.7417), (0.5783, 2.158, 0.8739), (0.3586, 2.202, 0.8739), (2.24, 0.3604, 0.8078), (0.8081, 2.12, 0.8078), (0.7905, 2.086, 0.7417), (0.7905, 2.086, 0.8739), (0.3604, 2.24, 0.8078), (0.5783, 2.158, 0.7417), (0.3586, 2.202, 0.7417), (1.728, 1.412, 0.7417), (2.202, 0.3586, 0.7417), (1.998, 0.7668, 0.8739), (2.115, 0.5668, 0.8078), (2.07, 0.5546, 0.7417), (1.549, 1.549, 0.8078), (1.515, 1.515, 0.8739), (1.7, 1.375, 0.8078), (1.663, 1.347, 0.8739), (2.041, 0.7848, 0.8078), (2.113, 0.3349, 0.8739), (1.375, 1.7, 0.8078), (1.347, 1.663, 0.8739), (1.998, 0.7668, 0.7417), (0.5546, 2.07, 0.8739), (0.3349, 2.113, 0.8739), (2.16, 0.341, 0.8078), (0.5668, 2.115, 0.8078), (0.7848, 2.041, 0.8078), (0.7668, 1.998, 0.7417), (0.7668, 1.998, 0.8739), (0.341, 2.16, 0.8078), (0.5546, 2.07, 0.7417), (0.3349, 2.113, 0.7417), (1.663, 1.347, 0.7417), (2.113, 0.3349, 0.7417), (1.438, 0.0, -0.1047), (1.654, 0.0, -0.1005), (1.871, 0.0, -0.0962), (2.087, 0.0, -0.09195), (1.417, 0.1305, -0.1047), (1.635, 0.0998, -0.1005), (1.852, 0.1143, -0.0962), (2.069, 0.1739, -0.09195), (2.0, 0.2779, 3.461e-08), (1.805, 0.2441, 4.292e-08), (1.61, 0.2329, 5.123e-08), (1.416, 0.2442, 5.954e-08), (1.417, 0.1305, 0.1047), (1.635, 0.0998, 0.1005), (1.852, 0.1143, 0.0962), (2.069, 0.1739, 0.09195), (2.087, 0.0, 0.09195), (1.871, 0.0, 0.0962), (1.654, 0.0, 0.1005), (1.438, 0.0, 0.1047), (0.1739, 2.069, -0.09195), (0.1143, 1.852, -0.0962), (0.0998, 1.635, -0.1005), (0.1305, 1.417, -0.1047), (0.0, 2.087, -0.09195), (0.0, 1.871, -0.0962), (0.0, 1.654, -0.1005), (0.0, 1.438, -0.1047), (0.1305, 1.417, 0.1047), (0.0998, 1.635, 0.1005), (0.1143, 1.852, 0.0962), (0.1739, 2.069, 0.09195), (0.0, 1.438, 0.1047), (0.0, 1.654, 0.1005), (0.0, 1.871, 0.0962), (0.0, 2.087, 0.09195), (0.2442, 1.416, 5.723e-08), (0.2329, 1.61, 4.892e-08), (0.2441, 1.805, 4.061e-08), (0.2779, 2.0, 3.23e-08), (0.2467, 1.874, -0.7675), (0.2281, 1.733, -0.6723), (0.0, 1.748, -0.6723), (1.748, 0.0, -0.6723), (1.733, 0.2281, -0.6723)], [], [(0, 12, 13, 1), (1, 13, 14, 2), (2, 14, 15, 3), (3, 15, 16, 4), (4, 16, 17, 5), (5, 17, 18, 6), (6, 18, 19, 7), (7, 19, 20, 8), (8, 20, 21, 9), (9, 21, 22, 10), (10, 22, 23, 11), (0, 11, 23, 12), (108, 119, 1161, 1160), (13, 25, 26, 14), (14, 26, 27, 15), (15, 27, 28, 16), (16, 28, 29, 17), (17, 29, 30, 18), (18, 30, 31, 19), (19, 31, 32, 20), (20, 32, 33, 21), (21, 33, 34, 22), (22, 34, 35, 23), (83, 95, 1145, 1144), (119, 131, 1164, 1161), (25, 37, 38, 26), (26, 38, 39, 27), (27, 39, 40, 28), (28, 40, 41, 29), (29, 41, 42, 30), (30, 42, 43, 31), (31, 43, 44, 32), (32, 44, 45, 33), (33, 45, 46, 34), (34, 46, 47, 35), (25, 13, 1153, 1146), (36, 48, 49, 37), (37, 49, 50, 38), (38, 50, 51, 39), (39, 51, 52, 40), (40, 52, 53, 41), (41, 53, 54, 42), (42, 54, 55, 43), (43, 55, 56, 44), (44, 56, 57, 45), (45, 57, 58, 46), (46, 58, 59, 47), (47, 59, 48, 36), (48, 60, 61, 49), (49, 61, 62, 50), (50, 62, 63, 51), (51, 63, 64, 52), (52, 64, 65, 53), (53, 65, 66, 54), (54, 66, 67, 55), (55, 67, 68, 56), (56, 68, 69, 57), (57, 69, 70, 58), (58, 70, 71, 59), (59, 71, 60, 48), (84, 85, 1155, 1154), (61, 73, 74, 62), (62, 74, 75, 63), (63, 75, 76, 64), (64, 76, 77, 65), (65, 77, 78, 66), (66, 78, 79, 67), (67, 79, 80, 68), (68, 80, 81, 69), (69, 81, 82, 70), (70, 82, 83, 71), (73, 61, 1151, 1149), (61, 60, 1150, 1151), (73, 85, 86, 74), (74, 86, 87, 75), (75, 87, 88, 76), (76, 88, 89, 77), (77, 89, 90, 78), (78, 90, 91, 79), (79, 91, 92, 80), (80, 92, 93, 81), (81, 93, 94, 82), (82, 94, 95, 83), (85, 73, 1149, 1155), (84, 96, 97, 85), (85, 97, 98, 86), (86, 98, 99, 87), (87, 99, 100, 88), (88, 100, 101, 89), (89, 101, 102, 90), (90, 102, 103, 91), (91, 103, 104, 92), (92, 104, 105, 93), (93, 105, 106, 94), (94, 106, 107, 95), (95, 107, 96, 84), (96, 108, 109, 97), (97, 109, 110, 98), (98, 110, 111, 99), (99, 111, 112, 100), (100, 112, 113, 101), (101, 113, 114, 102), (102, 114, 115, 103), (103, 115, 116, 104), (104, 116, 117, 105), (105, 117, 118, 106), (106, 118, 119, 107), (107, 119, 108, 96), (37, 25, 1146, 1147), (109, 121, 122, 110), (110, 122, 123, 111), (111, 123, 124, 112), (112, 124, 125, 113), (113, 125, 126, 114), (114, 126, 127, 115), (115, 127, 128, 116), (116, 128, 129, 117), (117, 129, 130, 118), (118, 130, 131, 119), (133, 121, 1157, 1158), (13, 12, 1159, 1153), (121, 133, 134, 122), (122, 134, 135, 123), (123, 135, 136, 124), (124, 136, 137, 125), (125, 137, 138, 126), (126, 138, 139, 127), (127, 139, 140, 128), (128, 140, 141, 129), (129, 141, 142, 130), (130, 142, 143, 131), (47, 36, 1152, 1156), (132, 144, 145, 133), (133, 145, 146, 134), (134, 146, 147, 135), (135, 147, 148, 136), (136, 148, 149, 137), (137, 149, 150, 138), (138, 150, 151, 139), (139, 151, 152, 140), (140, 152, 153, 141), (141, 153, 154, 142), (142, 154, 155, 143), (143, 155, 144, 132), (189, 201, 1114, 1116), (211, 212, 1137, 1136), (259, 260, 1126, 1111), (157, 168, 169, 158), (171, 1236, 1235, 159), (160, 172, 173, 161), (161, 173, 174, 162), (162, 174, 175, 163), (164, 176, 177, 165), (165, 177, 178, 166), (166, 178, 179, 167), (167, 179, 180, 168), (168, 180, 181, 169), (169, 181, 182, 170), (170, 182, 183, 171), (171, 183, 184, 172), (172, 184, 185, 173), (173, 185, 186, 174), (174, 186, 187, 175), (175, 187, 176, 164), (176, 188, 189, 177), (177, 189, 190, 178), (178, 190, 191, 179), (179, 191, 192, 180), (180, 192, 193, 181), (181, 193, 194, 182), (182, 194, 195, 183), (183, 195, 196, 184), (184, 196, 197, 185), (185, 197, 198, 186), (186, 198, 199, 187), (187, 199, 188, 176), (188, 200, 201, 189), (168, 157, 1131, 1109), (202, 192, 1106, 1107), (257, 258, 1110, 1127), (192, 202, 203, 193), (193, 203, 204, 194), (194, 204, 205, 195), (195, 205, 206, 196), (196, 206, 207, 197), (197, 207, 208, 198), (198, 208, 209, 199), (199, 209, 200, 188), (200, 210, 211, 201), (237, 236, 1135, 1112), (235, 247, 1142, 1143), (191, 190, 1138, 1139), (202, 214, 215, 203), (203, 215, 216, 204), (204, 216, 217, 205), (205, 217, 218, 206), (206, 218, 219, 207), (207, 219, 220, 208), (208, 220, 221, 209), (209, 221, 210, 200), (210, 222, 223, 211), (211, 223, 224, 212), (212, 224, 225, 213), (213, 225, 226, 214), (214, 226, 227, 215), (215, 227, 228, 216), (216, 228, 229, 217), (217, 229, 230, 218), (218, 230, 231, 219), (219, 231, 232, 220), (220, 232, 233, 221), (221, 233, 222, 210), (222, 234, 235, 223), (223, 235, 236, 224), (224, 236, 237, 225), (225, 237, 238, 226), (226, 238, 239, 227), (227, 239, 240, 228), (228, 240, 241, 229), (229, 241, 242, 230), (230, 242, 243, 231), (231, 243, 244, 232), (232, 244, 245, 233), (233, 245, 234, 222), (234, 246, 247, 235), (260, 248, 1125, 1126), (192, 191, 1139, 1106), (213, 214, 1105, 1104), (238, 248, 249, 239), (239, 249, 250, 240), (240, 250, 251, 241), (241, 251, 252, 242), (242, 252, 253, 243), (243, 253, 254, 244), (244, 254, 255, 245), (245, 255, 246, 234), (246, 256, 257, 247), (293, 284, 1121, 1122), (282, 281, 1141, 1132), (190, 189, 1116, 1138), (248, 260, 261, 249), (249, 261, 262, 250), (250, 262, 263, 251), (251, 263, 264, 252), (252, 264, 265, 253), (253, 265, 266, 254), (254, 266, 267, 255), (255, 267, 256, 246), (256, 268, 269, 257), (257, 269, 270, 258), (258, 270, 271, 259), (259, 271, 272, 260), (260, 272, 273, 261), (261, 273, 274, 262), (262, 274, 275, 263), (263, 275, 276, 264), (264, 276, 277, 265), (265, 277, 278, 266), (266, 278, 279, 267), (267, 279, 268, 256), (268, 280, 281, 269), (269, 281, 282, 270), (270, 282, 283, 271), (271, 283, 284, 272), (272, 284, 285, 273), (273, 285, 286, 274), (274, 286, 287, 275), (275, 287, 288, 276), (276, 288, 289, 277), (277, 289, 290, 278), (278, 290, 291, 279), (279, 291, 280, 268), (281, 292, 1123, 1141), (167, 168, 1109, 1108), (238, 237, 1112, 1113), (284, 293, 294, 285), (172, 160, 438, 580), (288, 296, 297, 289), (289, 297, 298, 290), (290, 298, 299, 291), (536, 524, 523, 535), (516, 504, 503, 515), (522, 509, 508, 521), (510, 498, 509, 522), (514, 502, 501, 513), (520, 507, 506, 519), (521, 508, 507, 520), (517, 505, 504, 516), (509, 497, 496, 508), (498, 486, 497, 509), (538, 526, 525, 537), (512, 500, 499, 511), (511, 499, 498, 510), (519, 506, 505, 517), (508, 496, 495, 507), (507, 495, 494, 506), (506, 494, 493, 505), (504, 492, 491, 503), (529, 516, 515, 528), (495, 483, 482, 494), (501, 489, 488, 500), (503, 491, 490, 502), (1235, 1236, 579, 302), (303, 577, 576, 301), (323, 322, 315, 314), (322, 321, 316, 315), (329, 328, 310, 309), (325, 324, 313, 312), (324, 323, 314, 313), (332, 331, 307, 306), (328, 327, 311, 310), (320, 319, 318, 317), (330, 329, 309, 308), (333, 332, 306, 305), (331, 330, 308, 307), (340, 341, 326, 327), (338, 339, 328, 329), (342, 343, 324, 325), (336, 337, 330, 331), (341, 342, 325, 326), (334, 335, 332, 333), (346, 347, 320, 321), (321, 320, 317, 316), (339, 340, 327, 328), (344, 345, 322, 323), (343, 344, 323, 324), (347, 348, 319, 320), (337, 338, 329, 330), (335, 336, 331, 332), (360, 359, 338, 337), (355, 354, 343, 342), (357, 356, 341, 340), (352, 351, 346, 345), (345, 346, 321, 322), (350, 349, 348, 347), (353, 352, 345, 344), (358, 357, 340, 339), (361, 360, 337, 336), (356, 355, 342, 341), (351, 350, 347, 346), (362, 361, 336, 335), (354, 353, 344, 343), (363, 362, 335, 334), (359, 358, 339, 338), (375, 376, 351, 352), (365, 366, 361, 362), (368, 369, 358, 359), (377, 378, 349, 350), (376, 377, 350, 351), (372, 373, 354, 355), (371, 372, 355, 356), (370, 371, 356, 357), (369, 370, 357, 358), (366, 367, 360, 361), (374, 375, 352, 353), (367, 368, 359, 360), (364, 365, 362, 363), (390, 389, 368, 367), (389, 388, 369, 368), (381, 380, 377, 376), (380, 379, 378, 377), (386, 385, 372, 371), (383, 382, 375, 374), (373, 374, 353, 354), (387, 386, 371, 370), (393, 392, 365, 364), (391, 390, 367, 366), (385, 384, 373, 372), (384, 383, 374, 373), (392, 391, 366, 365), (382, 381, 376, 375), (403, 404, 383, 384), (397, 398, 389, 390), (402, 403, 384, 385), (388, 387, 370, 369), (394, 395, 392, 393), (399, 400, 387, 388), (400, 401, 386, 387), (398, 399, 388, 389), (395, 396, 391, 392), (407, 408, 379, 380), (405, 406, 381, 382), (406, 407, 380, 381), (396, 397, 390, 391), (401, 402, 385, 386), (404, 405, 382, 383), (421, 420, 397, 396), (419, 418, 399, 398), (415, 414, 403, 402), (418, 417, 400, 399), (423, 422, 395, 394), (413, 412, 405, 404), (411, 410, 407, 406), (420, 419, 398, 397), (417, 416, 401, 400), (422, 421, 396, 395), (414, 413, 404, 403), (410, 409, 408, 407), (416, 415, 402, 401), (426, 427, 420, 421), (435, 436, 410, 411), (436, 437, 409, 410), (428, 429, 418, 419), (429, 430, 417, 418), (412, 411, 406, 405), (432, 433, 413, 414), (427, 428, 419, 420), (424, 425, 422, 423), (434, 435, 411, 412), (425, 426, 421, 422), (433, 434, 412, 413), (431, 432, 414, 415), (456, 445, 444, 455), (455, 444, 443, 454), (453, 442, 441, 452), (142, 154, 294, 285), (168, 23, 11, 157), (458, 447, 446, 457), (459, 448, 447, 458), (22, 169, 158, 10), (452, 441, 451, 461), (169, 22, 23, 168), (143, 284, 293, 155), (457, 446, 445, 456), (454, 443, 442, 453), (468, 458, 457, 467), (464, 454, 453, 463), (467, 457, 456, 466), (462, 452, 461, 473), (472, 1232, 1233, 471), (469, 459, 458, 468), (471, 1233, 460, 470), (466, 456, 455, 465), (461, 451, 450, 1232), (494, 482, 481, 493), (496, 484, 483, 495), (486, 474, 485, 497), (502, 490, 489, 501), (500, 488, 487, 499), (485, 473, 472, 484), (484, 472, 471, 483), (505, 493, 492, 504), (470, 460, 459, 469), (463, 453, 452, 462), (465, 455, 454, 464), (473, 461, 1232, 472), (535, 523, 534, 546), (523, 510, 522, 534), (531, 519, 517, 530), (528, 515, 514, 527), (525, 512, 511, 524), (537, 525, 524, 536), (534, 522, 521, 533), (524, 511, 510, 523), (527, 514, 513, 526), (533, 521, 520, 532), (526, 513, 512, 525), (552, 540, 539, 551), (554, 542, 541, 553), (545, 533, 532, 544), (551, 539, 538, 550), (539, 527, 526, 538), (547, 535, 546, 558), (544, 532, 531, 543), (541, 529, 528, 540), (553, 541, 540, 552), (550, 538, 537, 549), (540, 528, 527, 539), (543, 531, 530, 542), (549, 537, 536, 548), (542, 530, 529, 541), (568, 556, 555, 567), (570, 558, 557, 569), (561, 549, 548, 560), (567, 555, 554, 566), (555, 543, 542, 554), (563, 551, 550, 562), (560, 548, 547, 559), (557, 545, 544, 556), (569, 557, 556, 568), (566, 554, 553, 565), (556, 544, 543, 555), (559, 547, 558, 570), (565, 553, 552, 564), (558, 546, 545, 557), (583, 572, 571, 582), (585, 574, 573, 584), (577, 565, 564, 576), (304, 582, 571, 581), (571, 559, 570, 581), (579, 567, 566, 578), (576, 564, 563, 575), (573, 561, 560, 572), (584, 573, 572, 583), (581, 570, 569, 580), (572, 560, 559, 571), (575, 563, 562, 574), (580, 569, 568, 1236), (574, 562, 561, 573), (499, 487, 486, 498), (530, 517, 516, 529), (515, 503, 502, 514), (513, 501, 500, 512), (301, 576, 575, 300), (300, 575, 574, 585), (302, 579, 578, 439), (304, 581, 580, 438), (440, 333, 305), (319, 518, 318), (348, 518, 319), (440, 334, 333), (349, 518, 348), (440, 363, 334), (378, 518, 349), (440, 364, 363), (440, 393, 364), (379, 518, 378), (408, 518, 379), (440, 394, 393), (409, 518, 408), (440, 423, 394), (440, 424, 423), (437, 518, 409), (439, 578, 577, 303), (285, 284, 143, 142), (460, 449, 448, 459), (1233, 1234, 449, 460), (474, 462, 473, 485), (497, 485, 484, 496), (532, 520, 519, 531), (546, 534, 533, 545), (548, 536, 535, 547), (562, 550, 549, 561), (564, 552, 551, 563), (578, 566, 565, 577), (1236, 568, 567, 579), (480, 468, 467, 479), (493, 481, 480, 492), (482, 470, 469, 481), (492, 480, 479, 491), (479, 467, 466, 478), (489, 477, 476, 488), (475, 463, 462, 474), (476, 464, 463, 475), (491, 479, 478, 490), (487, 475, 474, 486), (481, 469, 468, 480), (478, 466, 465, 477), (488, 476, 475, 487), (490, 478, 477, 489), (477, 465, 464, 476), (483, 471, 470, 482), (1199, 171, 159, 1195), (1199, 1200, 170, 171), (1200, 1207, 169, 170), (1204, 325, 312, 1211), (1212, 1216, 295, 287), (1223, 285, 294, 1227), (1231, 286, 285, 1223), (1212, 287, 286, 1231), (638, 594, 592, 631), (624, 599, 591, 619), (639, 607, 589, 630), (634, 633, 597, 602), (619, 591, 596, 620), (635, 587, 594, 638), (618, 590, 599, 624), (636, 604, 595, 632), (731, 738, 734, 735), (650, 649, 598, 640), (633, 635, 603, 597), (632, 595, 605, 637), (637, 605, 607, 639), (642, 634, 602, 616), (795, 630, 693, 797), (621, 600, 760, 757, 756, 754, 752, 749, 641, 609, 625), (620, 596, 593, 731, 623), (601, 614, 611, 587), (587, 611, 613, 594), (586, 610, 614, 601), (592, 612, 627, 615, 598, 649), (643, 642, 616, 622), (640, 648, 653, 655, 617, 608), (594, 613, 612, 592), (614, 624, 619, 611), (611, 619, 620, 613), (610, 618, 624, 614), (612, 623, 626, 627), (615, 621, 625, 617, 655, 653, 648), (613, 620, 623, 612), (636, 643, 622, 604), (627, 626, 621, 615), (626, 665, 666, 696, 695, 627), (648, 658, 657, 653), (656, 639, 630, 750, 751, 753, 755, 654), (606, 638, 631, 588), (596, 656, 654, 758, 759, 593), (586, 601, 633, 634), (603, 635, 638, 606), (590, 636, 632, 599), (650, 640, 647, 652), (601, 587, 635, 633), (599, 632, 637, 591), (591, 637, 639, 656, 596), (610, 586, 634, 642), (808, 757, 769, 809), (618, 610, 642, 643), (590, 618, 643, 636), (651, 652, 647, 645), (640, 608, 645, 647), (588, 631, 646, 644), (598, 615, 648, 640), (649, 650, 726, 725), (631, 650, 652, 646), (644, 646, 652, 651), (647, 652, 657, 653), (615, 627, 695, 658, 648), (658, 650, 640, 648), (652, 650, 658, 657), (659, 655, 661, 664), (702, 659, 664, 662), (658, 648, 660, 663), (702, 662, 663, 658), (621, 660, 663, 626), (628, 665, 626, 663, 662), (662, 664, 628), (664, 661, 628), (625, 628, 661), (653, 657, 663, 660), (666, 665, 669, 670), (670, 669, 673, 674), (665, 628, 667, 669), (629, 666, 670, 668), (673, 677, 685, 683), (669, 667, 671, 673), (668, 670, 674, 672), (677, 675, 676, 678), (677, 673, 680, 682), (672, 674, 678, 676), (680, 679, 681, 682), (675, 677, 682, 681), (673, 671, 679, 680), (684, 683, 685, 686), (674, 684, 689, 687), (677, 678, 686, 685), (674, 673, 683, 684), (688, 687, 689, 690), (686, 678, 688, 690), (684, 686, 690, 689), (678, 674, 687, 688), (812, 811, 692, 694), (630, 589, 691, 693), (609, 641, 694, 692), (705, 703, 697, 700), (706, 696, 666, 629, 617, 655, 659), (698, 699, 700, 697), (704, 705, 700, 699), (701, 704, 699, 698), (703, 701, 698, 697), (714, 712, 707, 710), (708, 709, 710, 707), (713, 714, 710, 709), (711, 713, 709, 708), (712, 711, 708, 707), (722, 720, 715, 718), (716, 717, 718, 715), (721, 722, 718, 717), (719, 721, 717, 716), (720, 719, 716, 715), (725, 726, 730, 729), (650, 631, 724, 726), (631, 592, 723, 724), (592, 649, 725, 723), (728, 727, 729, 730), (726, 724, 728, 730), (724, 723, 727, 728), (723, 725, 729, 727), (733, 732, 739, 740), (731, 593, 800, 784, 807, 600, 621, 626, 738), (738, 626, 736, 732, 744, 734), (626, 623, 737, 736), (623, 731, 735, 743, 733, 737), (733, 743, 744, 732), (742, 740, 739, 741), (732, 736, 741, 739), (737, 733, 740, 742), (736, 737, 742, 741), (744, 743, 747, 748), (747, 746, 745, 748), (743, 735, 746, 747), (734, 744, 748, 745), (735, 734, 745, 746), (789, 750, 630, 795), (759, 758, 770, 771), (791, 753, 751, 790), (803, 759, 771, 804), (758, 654, 755, 798, 779, 813, 756, 757, 808, 785, 801), (807, 805, 760, 600), (783, 782, 829, 830), (767, 765, 823, 824), (806, 809, 769, 772), (757, 760, 772, 769), (798, 755, 767, 799), (755, 753, 765, 767), (817, 754, 766, 820), (754, 756, 768, 766), (790, 751, 763, 793), (751, 750, 762, 763), (815, 749, 761, 818), (749, 752, 764, 761), (810, 773, 775, 812), (797, 796, 774, 775), (815, 776, 773, 810), (817, 778, 777, 816), (802, 804, 838, 837), (806, 788, 832, 839), (813, 779, 783, 814), (791, 778, 782, 794), (816, 777, 781, 819), (789, 776, 780, 792), (801, 785, 787, 802), (805, 786, 788, 806), (800, 803, 786, 784), (804, 802, 787, 788), (773, 795, 797, 775), (776, 789, 795, 773), (778, 791, 790, 777), (783, 799, 794, 782), (781, 793, 792, 780), (779, 798, 799, 783), (777, 790, 793, 781), (693, 691, 796, 797), (753, 791, 794, 765), (750, 789, 792, 762), (786, 803, 804, 788), (758, 801, 802, 770), (593, 759, 803, 800), (819, 781, 828, 843), (785, 808, 809, 787), (784, 786, 805, 807), (771, 770, 825, 826), (760, 805, 806, 772), (775, 774, 811, 812), (778, 817, 820, 782), (776, 815, 818, 780), (641, 810, 812, 694), (749, 815, 810, 641), (754, 817, 816, 752), (768, 814, 820, 766), (764, 819, 818, 761), (756, 813, 814, 768), (752, 816, 819, 764), (836, 824, 823, 835), (834, 822, 821, 833), (841, 830, 829, 844), (843, 828, 827, 842), (826, 825, 837, 838), (832, 831, 840, 839), (787, 809, 840, 831), (804, 771, 826, 838), (763, 762, 821, 822), (794, 799, 836, 835), (820, 814, 841, 844), (782, 820, 844, 829), (814, 783, 830, 841), (770, 802, 837, 825), (780, 818, 842, 827), (788, 787, 831, 832), (799, 767, 824, 836), (781, 780, 827, 828), (765, 794, 835, 823), (809, 806, 839, 840), (792, 793, 834, 833), (793, 763, 822, 834), (818, 819, 843, 842), (762, 792, 833, 821), (897, 853, 851, 890), (883, 858, 850, 878), (898, 866, 848, 889), (893, 892, 856, 861), (878, 850, 855, 879), (894, 846, 853, 897), (877, 849, 858, 883), (895, 863, 854, 891), (990, 997, 993, 994), (909, 908, 857, 899), (892, 894, 862, 856), (891, 854, 864, 896), (896, 864, 866, 898), (901, 893, 861, 875), (1054, 889, 952, 1056), (880, 859, 1019, 1016, 1015, 1013, 1011, 1008, 900, 868, 884), (879, 855, 852, 990, 882), (860, 873, 870, 846), (846, 870, 872, 853), (845, 869, 873, 860), (851, 871, 886, 874, 857, 908), (902, 901, 875, 881), (899, 907, 912, 914, 876, 867), (853, 872, 871, 851), (873, 883, 878, 870), (870, 878, 879, 872), (869, 877, 883, 873), (871, 882, 885, 886), (874, 880, 884, 876, 914, 912, 907), (872, 879, 882, 871), (895, 902, 881, 863), (886, 885, 880, 874), (885, 924, 925, 955, 954, 886), (907, 917, 916, 912), (915, 898, 889, 1009, 1010, 1012, 1014, 913), (865, 897, 890, 847), (855, 915, 913, 1017, 1018, 852), (845, 860, 892, 893), (862, 894, 897, 865), (849, 895, 891, 858), (909, 899, 906, 911), (860, 846, 894, 892), (858, 891, 896, 850), (850, 896, 898, 915, 855), (869, 845, 893, 901), (1067, 1016, 1028, 1068), (877, 869, 901, 902), (849, 877, 902, 895), (910, 911, 906, 904), (899, 867, 904, 906), (847, 890, 905, 903), (857, 874, 907, 899), (908, 909, 985, 984), (890, 909, 911, 905), (903, 905, 911, 910), (906, 911, 916, 912), (874, 886, 954, 917, 907), (917, 909, 899, 907), (911, 909, 917, 916), (918, 914, 920, 923), (961, 918, 923, 921), (917, 907, 919, 922), (961, 921, 922, 917), (880, 919, 922, 885), (887, 924, 885, 922, 921), (921, 923, 887), (923, 920, 887), (884, 887, 920), (912, 916, 922, 919), (925, 924, 928, 929), (929, 928, 932, 933), (924, 887, 926, 928), (888, 925, 929, 927), (932, 936, 944, 942), (928, 926, 930, 932), (927, 929, 933, 931), (936, 934, 935, 937), (936, 932, 939, 941), (931, 933, 937, 935), (939, 938, 940, 941), (934, 936, 941, 940), (932, 930, 938, 939), (943, 942, 944, 945), (933, 943, 948, 946), (936, 937, 945, 944), (933, 932, 942, 943), (947, 946, 948, 949), (945, 937, 947, 949), (943, 945, 949, 948), (937, 933, 946, 947), (1071, 1070, 951, 953), (889, 848, 950, 952), (868, 900, 953, 951), (964, 962, 956, 959), (965, 955, 925, 888, 876, 914, 918), (957, 958, 959, 956), (963, 964, 959, 958), (960, 963, 958, 957), (962, 960, 957, 956), (973, 971, 966, 969), (967, 968, 969, 966), (972, 973, 969, 968), (970, 972, 968, 967), (971, 970, 967, 966), (981, 979, 974, 977), (975, 976, 977, 974), (980, 981, 977, 976), (978, 980, 976, 975), (979, 978, 975, 974), (984, 985, 989, 988), (909, 890, 983, 985), (890, 851, 982, 983), (851, 908, 984, 982), (987, 986, 988, 989), (985, 983, 987, 989), (983, 982, 986, 987), (982, 984, 988, 986), (992, 991, 998, 999), (990, 852, 1059, 1043, 1066, 859, 880, 885, 997), (997, 885, 995, 991, 1003, 993), (885, 882, 996, 995), (882, 990, 994, 1002, 992, 996), (992, 1002, 1003, 991), (1001, 999, 998, 1000), (991, 995, 1000, 998), (996, 992, 999, 1001), (995, 996, 1001, 1000), (1003, 1002, 1006, 1007), (1006, 1005, 1004, 1007), (1002, 994, 1005, 1006), (993, 1003, 1007, 1004), (994, 993, 1004, 1005), (1048, 1009, 889, 1054), (1018, 1017, 1029, 1030), (1050, 1012, 1010, 1049), (1062, 1018, 1030, 1063), (1017, 913, 1014, 1057, 1038, 1072, 1015, 1016, 1067, 1044, 1060), (1066, 1064, 1019, 859), (1042, 1041, 1088, 1089), (1026, 1024, 1082, 1083), (1065, 1068, 1028, 1031), (1016, 1019, 1031, 1028), (1057, 1014, 1026, 1058), (1014, 1012, 1024, 1026), (1076, 1013, 1025, 1079), (1013, 1015, 1027, 1025), (1049, 1010, 1022, 1052), (1010, 1009, 1021, 1022), (1074, 1008, 1020, 1077), (1008, 1011, 1023, 1020), (1069, 1032, 1034, 1071), (1056, 1055, 1033, 1034), (1074, 1035, 1032, 1069), (1076, 1037, 1036, 1075), (1061, 1063, 1097, 1096), (1065, 1047, 1091, 1098), (1072, 1038, 1042, 1073), (1050, 1037, 1041, 1053), (1075, 1036, 1040, 1078), (1048, 1035, 1039, 1051), (1060, 1044, 1046, 1061), (1064, 1045, 1047, 1065), (1059, 1062, 1045, 1043), (1063, 1061, 1046, 1047), (1032, 1054, 1056, 1034), (1035, 1048, 1054, 1032), (1037, 1050, 1049, 1036), (1042, 1058, 1053, 1041), (1040, 1052, 1051, 1039), (1038, 1057, 1058, 1042), (1036, 1049, 1052, 1040), (952, 950, 1055, 1056), (1012, 1050, 1053, 1024), (1009, 1048, 1051, 1021), (1045, 1062, 1063, 1047), (1017, 1060, 1061, 1029), (852, 1018, 1062, 1059), (1078, 1040, 1087, 1102), (1044, 1067, 1068, 1046), (1043, 1045, 1064, 1066), (1030, 1029, 1084, 1085), (1019, 1064, 1065, 1031), (1034, 1033, 1070, 1071), (1037, 1076, 1079, 1041), (1035, 1074, 1077, 1039), (900, 1069, 1071, 953), (1008, 1074, 1069, 900), (1013, 1076, 1075, 1011), (1027, 1073, 1079, 1025), (1023, 1078, 1077, 1020), (1015, 1072, 1073, 1027), (1011, 1075, 1078, 1023), (1095, 1083, 1082, 1094), (1093, 1081, 1080, 1092), (1100, 1089, 1088, 1103), (1102, 1087, 1086, 1101), (1085, 1084, 1096, 1097), (1091, 1090, 1099, 1098), (1046, 1068, 1099, 1090), (1063, 1030, 1085, 1097), (1022, 1021, 1080, 1081), (1053, 1058, 1095, 1094), (1079, 1073, 1100, 1103), (1041, 1079, 1103, 1088), (1073, 1042, 1089, 1100), (1029, 1061, 1096, 1084), (1039, 1077, 1101, 1086), (1047, 1046, 1090, 1091), (1058, 1026, 1083, 1095), (1040, 1039, 1086, 1087), (1024, 1053, 1094, 1082), (1068, 1065, 1098, 1099), (1051, 1052, 1093, 1092), (1052, 1022, 1081, 1093), (1077, 1078, 1102, 1101), (1021, 1051, 1092, 1080), (1119, 1140, 1117, 1120), (1120, 1117, 1108, 1130), (1130, 1108, 1109, 1131), (1116, 1114, 1115, 1138), (1138, 1115, 1118, 1139), (1139, 1118, 1107, 1106), (1114, 1136, 1137, 1115), (1115, 1137, 1104, 1118), (1118, 1104, 1105, 1107), (1143, 1142, 1133, 1135), (1135, 1133, 1134, 1112), (1112, 1134, 1125, 1113), (1142, 1127, 1110, 1133), (1133, 1110, 1111, 1134), (1134, 1111, 1126, 1125), (1141, 1123, 1124, 1132), (1132, 1124, 1129, 1128), (1128, 1129, 1122, 1121), (212, 213, 1104, 1137), (248, 238, 1113, 1125), (247, 257, 1127, 1142), (201, 211, 1136, 1114), (214, 202, 1107, 1105), (284, 283, 1128, 1121), (236, 235, 1143, 1135), (283, 282, 1132, 1128), (258, 259, 1111, 1110), (165, 166, 1117, 1140), (156, 165, 1140, 1119), (166, 167, 1108, 1117), (1156, 1152, 1175, 1179), (1163, 1158, 1181, 1187), (1147, 1146, 24, 1168), (1155, 1149, 1172, 1178), (1157, 1162, 1186, 1180), (1144, 1145, 72, 120), (1145, 1154, 1177, 72), (1159, 1167, 1191, 1182), (1160, 1161, 1185, 1184), (1164, 1165, 1189, 1188), (1146, 1153, 1176, 24), (1166, 1144, 120, 1190), (95, 84, 1154, 1145), (36, 37, 1147, 1152), (109, 108, 1160, 1162), (132, 133, 1158, 1163), (35, 47, 1156, 1148), (143, 132, 1163, 1165), (131, 143, 1165, 1164), (60, 71, 1166, 1150), (23, 35, 1148, 1167), (71, 83, 1144, 1166), (121, 109, 1162, 1157), (12, 23, 1167, 1159), (1182, 1169, 24, 1176), (1191, 1170, 1169, 1182), (1169, 1175, 1168, 24), (1170, 1179, 1175, 1169), (1173, 1171, 1172, 1174), (1190, 120, 1171, 1173), (1171, 1177, 1178, 1172), (120, 72, 1177, 1171), (1184, 1183, 1180, 1186), (1185, 1188, 1183, 1184), (1183, 1187, 1181, 1180), (1188, 1189, 1187, 1183), (1167, 1148, 1170, 1191), (1158, 1157, 1180, 1181), (1150, 1166, 1190, 1173), (1148, 1156, 1179, 1170), (1153, 1159, 1182, 1176), (1149, 1151, 1174, 1172), (1151, 1150, 1173, 1174), (1152, 1147, 1168, 1175), (1162, 1160, 1184, 1186), (1161, 1164, 1188, 1185), (1165, 1163, 1187, 1189), (1154, 1155, 1178, 1177), (169, 1207, 1208, 158), (1207, 1206, 1209, 1208), (1206, 1205, 1210, 1209), (1205, 1204, 1211, 1210), (326, 325, 1204, 1203), (1203, 1204, 1205, 1202), (1202, 1205, 1206, 1201), (1201, 1206, 1207, 1200), (327, 326, 1203, 1196), (1196, 1203, 1202, 1197), (1197, 1202, 1201, 1198), (1198, 1201, 1200, 1199), (327, 1196, 1192, 311), (1196, 1197, 1193, 1192), (1197, 1198, 1194, 1193), (1198, 1199, 1195, 1194), (417, 1215, 1228, 416), (1215, 1214, 1229, 1228), (1214, 1213, 1230, 1229), (1213, 1212, 1231, 1230), (416, 1228, 1220, 415), (1228, 1229, 1221, 1220), (1229, 1230, 1222, 1221), (1230, 1231, 1223, 1222), (415, 1220, 1224, 431), (1220, 1221, 1225, 1224), (1221, 1222, 1226, 1225), (1222, 1223, 1227, 1226), (417, 430, 1219, 1215), (1215, 1219, 1218, 1214), (1214, 1218, 1217, 1213), (1213, 1217, 1216, 1212), (171, 172, 580, 1236), (296, 288, 1232, 450), (295, 1234, 1233, 287), (287, 1233, 1232, 288)])
me_cube.materials.append(mat_cwhullmaterial)
me_cube.use_remesh_preserve_volume = False
me_cube.use_remesh_preserve_attributes = False
me_cube.use_mirror_vertex_groups = False
me_cube.update()

# ---- objects
ob_cube = bpy.data.objects.new('Cube', me_cube)
ob_lamp = bpy.data.objects.new('Lamp', light_lamp)
ob_camera = bpy.data.objects.new('Camera', cam_camera)

# ---- transforms, parenting, visibility, modifiers, constraints
ob_cube.location = (0.0, 0.0, 0.0)
ob_cube.scale = (2.215, 2.215, 2.215)
ob_cube.lock_rotations_4d = False
ob_cube.empty_display_type = 'ARROWS'
ob_cube.lineart.crease_threshold = 0.0
_m = ob_cube.modifiers.new('Mirror', 'MIRROR')
_m.use_axis = (True, True, False)
_m.use_clip = True
ob_lamp.location = (4.076, 1.005, 5.904)
ob_lamp.rotation_euler = (0.6503, 0.05522, 1.866)
ob_lamp.lock_rotations_4d = False
ob_lamp.empty_display_type = 'ARROWS'
ob_lamp.color = (0.0, 0.0, 0.0, 0.0)
ob_lamp.lineart.crease_threshold = 0.0
ob_camera.location = (7.481, -6.508, 5.344)
ob_camera.rotation_euler = (1.109, 0.01082, 0.8149)
ob_camera.lock_rotations_4d = False
ob_camera.empty_display_type = 'ARROWS'
ob_camera.color = (0.0, 0.0, 0.0, 0.0)
ob_camera.display_type = 'WIRE'
ob_camera.lineart.crease_threshold = 0.0

# ---- collection membership
col_collection_1.objects.link(ob_cube)
col_collection_1.objects.link(ob_lamp)
col_collection_1.objects.link(ob_camera)

# ---- scene / render settings (as saved in the file)
scene.camera = ob_camera
scene.frame_start = 1; scene.frame_end = 250; scene.frame_set(1)
scene.render.engine = 'BLENDER_EEVEE_NEXT'
scene.render.resolution_percentage = 50
scene.render.dither_intensity = 0.0
scene.cycles.use_denoising = False
scene.cycles.samples = 10
scene.cycles.sampling_pattern = 'TABULATED_SOBOL'
scene.cycles.light_sampling_threshold = 0.0
scene.cycles.use_adaptive_sampling = False
scene.cycles.use_light_tree = False
scene.cycles.blur_glossy = 0.0
scene.cycles.pixel_filter_type = 'GAUSSIAN'
scene.cycles.sample_clamp_indirect = 0.0
scene.view_settings.view_transform = 'Standard'
bpy.context.view_layer.update()
